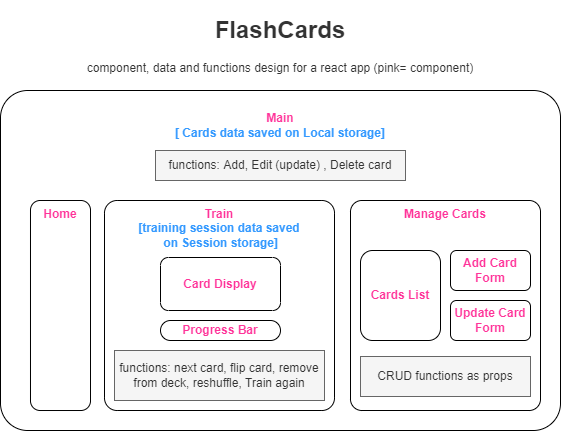

The diagram above was exported from draw.io. Its source (the exported page's mxGraphModel, read from the mxfile embedded in the PNG):
<mxGraphModel dx="873" dy="1463" grid="1" gridSize="10" guides="1" tooltips="1" connect="1" arrows="1" fold="1" page="1" pageScale="1" pageWidth="850" pageHeight="1100" math="0" shadow="0">
  <root>
    <mxCell id="0" />
    <mxCell id="1" parent="0" />
    <mxCell id="6p_j4NiiyptMLGXgOMdM-1" value="&lt;br&gt;&lt;b&gt;&lt;font color=&quot;#ff3399&quot;&gt;Main&lt;/font&gt;&lt;br&gt;&lt;/b&gt;&lt;font color=&quot;#3399ff&quot;&gt;&lt;b&gt;[ Cards data saved on Local storage]&lt;/b&gt;&lt;/font&gt;" style="rounded=1;whiteSpace=wrap;html=1;verticalAlign=top;arcSize=8;" parent="1" vertex="1">
      <mxGeometry x="10" y="10" width="560" height="340" as="geometry" />
    </mxCell>
    <mxCell id="zd6vOnozp6LW2lkbSAAl-1" value="&lt;b&gt;&lt;font color=&quot;#ff3399&quot;&gt;Train&lt;/font&gt;&lt;br&gt;&lt;/b&gt;&lt;font color=&quot;#3399ff&quot;&gt;&lt;b&gt;[training session data saved&lt;br&gt;&amp;nbsp;on Session storage]&lt;/b&gt;&lt;/font&gt;" style="rounded=1;whiteSpace=wrap;html=1;arcSize=6;verticalAlign=top;" vertex="1" parent="1">
      <mxGeometry x="114" y="120" width="230" height="210" as="geometry" />
    </mxCell>
    <mxCell id="zd6vOnozp6LW2lkbSAAl-2" value="&lt;b&gt;&lt;font color=&quot;#ff3399&quot;&gt;Manage Cards&lt;br&gt;&lt;/font&gt;&lt;/b&gt;" style="rounded=1;whiteSpace=wrap;html=1;arcSize=6;verticalAlign=top;" vertex="1" parent="1">
      <mxGeometry x="360" y="120" width="190" height="210" as="geometry" />
    </mxCell>
    <mxCell id="zd6vOnozp6LW2lkbSAAl-3" value="functions: Add, Edit (update) , Delete card" style="rounded=0;whiteSpace=wrap;html=1;fillColor=#f5f5f5;fontColor=#333333;strokeColor=#666666;" vertex="1" parent="1">
      <mxGeometry x="165" y="70" width="250" height="30" as="geometry" />
    </mxCell>
    <mxCell id="zd6vOnozp6LW2lkbSAAl-4" value="&lt;b&gt;&lt;font color=&quot;#ff3399&quot;&gt;Card Display&lt;/font&gt;&lt;br&gt;&lt;/b&gt;" style="rounded=1;whiteSpace=wrap;html=1;" vertex="1" parent="1">
      <mxGeometry x="170" y="177" width="120" height="53" as="geometry" />
    </mxCell>
    <mxCell id="zd6vOnozp6LW2lkbSAAl-5" value="functions: next card, flip card, remove from deck, reshuffle, Train again" style="rounded=0;whiteSpace=wrap;html=1;fillColor=#f5f5f5;fontColor=#333333;strokeColor=#666666;" vertex="1" parent="1">
      <mxGeometry x="124" y="270" width="210" height="50" as="geometry" />
    </mxCell>
    <mxCell id="zd6vOnozp6LW2lkbSAAl-6" value="CRUD functions as props" style="rounded=0;whiteSpace=wrap;html=1;fillColor=#f5f5f5;fontColor=#333333;strokeColor=#666666;" vertex="1" parent="1">
      <mxGeometry x="370" y="276" width="170" height="40" as="geometry" />
    </mxCell>
    <mxCell id="zd6vOnozp6LW2lkbSAAl-7" value="&lt;b&gt;&lt;font color=&quot;#ff3399&quot;&gt;Cards List&lt;/font&gt;&lt;/b&gt;" style="rounded=1;whiteSpace=wrap;html=1;" vertex="1" parent="1">
      <mxGeometry x="370" y="170" width="80" height="90" as="geometry" />
    </mxCell>
    <mxCell id="zd6vOnozp6LW2lkbSAAl-8" value="&lt;b&gt;&lt;font color=&quot;#ff3399&quot;&gt;Add Card Form&lt;/font&gt;&lt;/b&gt;&lt;br&gt;" style="rounded=1;whiteSpace=wrap;html=1;" vertex="1" parent="1">
      <mxGeometry x="460" y="170" width="80" height="40" as="geometry" />
    </mxCell>
    <mxCell id="zd6vOnozp6LW2lkbSAAl-9" value="&lt;b&gt;Progress Bar&lt;br&gt;&lt;/b&gt;" style="rounded=1;whiteSpace=wrap;html=1;arcSize=50;fontColor=#FF3399;" vertex="1" parent="1">
      <mxGeometry x="170" y="240" width="120" height="20" as="geometry" />
    </mxCell>
    <mxCell id="zd6vOnozp6LW2lkbSAAl-12" value="&lt;h1&gt;FlashCards&lt;/h1&gt;&lt;div&gt;component, data and functions design for a react app (pink= component)&lt;/div&gt;" style="text;html=1;strokeColor=none;fillColor=none;spacing=5;spacingTop=-20;whiteSpace=wrap;overflow=hidden;rounded=0;fontColor=#333333;align=center;" vertex="1" parent="1">
      <mxGeometry x="65" y="-70" width="450" height="120" as="geometry" />
    </mxCell>
    <mxCell id="zd6vOnozp6LW2lkbSAAl-13" value="&lt;b&gt;&lt;font color=&quot;#ff3399&quot;&gt;Home&lt;/font&gt;&lt;br&gt;&lt;/b&gt;" style="rounded=1;whiteSpace=wrap;html=1;arcSize=16;verticalAlign=top;" vertex="1" parent="1">
      <mxGeometry x="40" y="120" width="60" height="210" as="geometry" />
    </mxCell>
    <mxCell id="zd6vOnozp6LW2lkbSAAl-14" value="&lt;b&gt;&lt;font color=&quot;#ff3399&quot;&gt;Update Card Form&lt;/font&gt;&lt;/b&gt;" style="rounded=1;whiteSpace=wrap;html=1;" vertex="1" parent="1">
      <mxGeometry x="460" y="220" width="80" height="40" as="geometry" />
    </mxCell>
  </root>
</mxGraphModel>